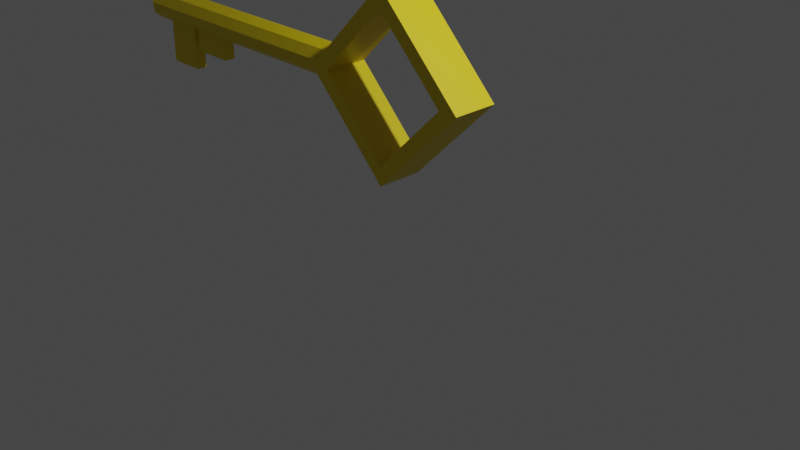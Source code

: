 # Source: Key.blend  (saved by Blender 3.5.10; exported with 4.5.12 LTS)
import bpy
from mathutils import Matrix  # noqa: F401  (used for matrix-valued properties, if any)

bpy.ops.wm.read_factory_settings(use_empty=True)
scene = bpy.context.scene
scene.name = 'Scene'

# ---- collections
col_collection = bpy.data.collections.new('Collection'); scene.collection.children.link(col_collection)

# ---- materials (node trees are filled in below, after node groups)
mat_gold_mat = bpy.data.materials.new('Gold_MAT')
mat_gold_mat.use_transparent_shadow = False

# ---- material node trees
mat_gold_mat.use_nodes = True; mat_gold_mat.node_tree.nodes.clear()
_N = mat_gold_mat.node_tree.nodes; _L = mat_gold_mat.node_tree.links
n0 = _N.new('ShaderNodeBsdfPrincipled'); n0.name = 'Principled BSDF'; n0.location = (10, 300)
n0.distribution = 'GGX'
n0.subsurface_method = 'RANDOM_WALK_SKIN'
n0.inputs[0].default_value = (0.8, 0.6204, 0.0, 1.0)
n0.inputs[3].default_value = 1.45
n0.inputs[27].default_value = (0.0, 0.0, 0.0, 1.0)
n0.inputs[28].default_value = 1.0
n1 = _N.new('ShaderNodeOutputMaterial'); n1.name = 'Material Output'; n1.location = (300, 300)
_L.new(n0.outputs[0], n1.inputs[0])
n1.is_active_output = True

# ---- world
world_world = bpy.data.worlds.new('World'); scene.world = world_world
world_world.use_nodes = True; world_world.node_tree.nodes.clear()
_N = world_world.node_tree.nodes; _L = world_world.node_tree.links
n0 = _N.new('ShaderNodeOutputWorld'); n0.name = 'World Output'; n0.location = (300, 300)
n1 = _N.new('ShaderNodeBackground'); n1.name = 'Background'; n1.location = (10, 300)
n1.inputs[0].default_value = (0.05088, 0.05088, 0.05088, 1.0)
_L.new(n1.outputs[0], n0.inputs[0])
n0.is_active_output = True
world_world.color = (0.05088, 0.05088, 0.05088)
world_world.use_sun_shadow = False
world_world.sun_shadow_jitter_overblur = 0.0

# ---- cameras
cam_camera = bpy.data.cameras.new('Camera')
cam_camera.clip_end = 100.0
cam_camera.ortho_scale = 7.314

# ---- lights
light_light = bpy.data.lights.new('Light', 'POINT')
light_light.transmission_factor = 0.0
light_light.energy = 1000.0
light_light.shadow_soft_size = 0.1
light_light.shadow_maximum_resolution = 0.006
light_light.use_absolute_resolution = True

# ---- meshes
me_cube_003 = bpy.data.meshes.new('Cube.003')
me_cube_003.from_pydata([(-0.7781, 1.316e-06, 1.618), (-4.06, -1.404e-06, 1.618), (-4.06, 0.1183, 1.575), (-0.7781, 0.1183, 1.575), (-4.06, 0.1812, 1.466), (-0.7781, 0.1812, 1.466), (-4.06, 0.1593, 1.342), (-0.7781, 0.1593, 1.342), (-4.06, 0.06292, 1.261), (-0.7781, 0.06293, 1.261), (-4.06, -0.06293, 1.261), (-0.7781, -0.06292, 1.261), (-4.06, -0.1593, 1.342), (-0.7781, -0.1593, 1.342), (-4.06, -0.1812, 1.466), (-0.7781, -0.1812, 1.466), (-4.06, -0.1183, 1.575), (-0.7781, -0.1183, 1.575), (-1.0, -0.25, 1.434), (-1.192e-07, -0.25, 2.434), (-1.0, 0.25, 1.434), (-1.192e-07, 0.25, 2.434), (-1.192e-07, -0.25, 0.434), (1.0, -0.25, 1.434), (-1.192e-07, 0.25, 0.434), (1.0, 0.25, 1.434), (-0.7832, 0.25, 1.434), (0.7832, 0.25, 1.434), (-1.192e-07, 0.25, 2.217), (-1.192e-07, 0.25, 0.6507), (0.7832, -0.25, 1.434), (-1.192e-07, -0.25, 0.6507), (-1.192e-07, -0.25, 2.217), (-0.7832, -0.25, 1.434), (-3.848, -0.06293, 1.261), (-3.848, 0.1812, 1.466), (-3.848, 0.06292, 1.261), (-3.848, 0.1183, 1.575), (-3.848, -1.228e-06, 1.618), (-3.848, 0.1593, 1.342), (-3.848, -0.1593, 1.342), (-3.848, -0.1812, 1.466), (-3.848, -0.1183, 1.575), (-3.395, -8.525e-07, 1.618), (-3.395, -0.06293, 1.261), (-3.395, 0.1812, 1.466), (-3.395, 0.06292, 1.261), (-3.395, 0.1183, 1.575), (-3.395, 0.1593, 1.342), (-3.395, -0.1593, 1.342), (-3.395, -0.1812, 1.466), (-3.395, -0.1183, 1.575), (-2.087, 2.317e-07, 1.618), (-2.087, -0.06293, 1.261), (-2.087, 0.1812, 1.466), (-2.087, 0.06293, 1.261), (-2.087, 0.1183, 1.575), (-2.087, 0.1593, 1.342), (-2.087, -0.1593, 1.342), (-2.087, -0.1812, 1.466), (-2.087, -0.1183, 1.575), (-3.313, -0.06293, 1.261), (-3.313, 0.1812, 1.466), (-3.313, 0.06292, 1.261), (-3.313, 0.1183, 1.575), (-3.313, 0.1593, 1.342), (-3.313, -0.1593, 1.342), (-3.313, -0.1812, 1.466), (-3.313, -0.1183, 1.575), (-3.313, -7.847e-07, 1.618), (-2.806, -3.646e-07, 1.618), (-2.806, -0.06293, 1.261), (-2.806, 0.1812, 1.466), (-2.806, 0.06293, 1.261), (-2.806, 0.1183, 1.575), (-2.806, 0.1593, 1.342), (-2.806, -0.1593, 1.342), (-2.806, -0.1812, 1.466), (-2.806, -0.1183, 1.575), (-3.395, -0.06293, 0.7727), (-3.848, -0.06293, 0.7727), (-3.395, 0.06292, 0.7727), (-3.848, 0.06292, 0.7727), (-2.806, -0.06293, 1.013), (-3.313, -0.06293, 1.013), (-2.806, 0.06293, 1.013), (-3.313, 0.06292, 1.013)], [], [(3, 0, 17, 15, 13, 11, 9, 7, 5), (58, 13, 15, 59), (53, 11, 13, 58), (55, 9, 11, 53), (57, 7, 9, 55), (1, 2, 4, 6, 8, 10, 12, 14, 16), (54, 5, 7, 57), (60, 17, 0, 52), (56, 3, 5, 54), (52, 0, 3, 56), (59, 15, 17, 60), (18, 19, 21, 20), (28, 21, 25, 24, 29, 27), (29, 24, 20, 21, 28, 26), (24, 25, 23, 22), (33, 18, 22, 23, 19, 32, 30, 31), (32, 19, 18, 33), (20, 24, 22, 18), (25, 21, 19, 23), (26, 28, 32, 33), (30, 27, 29, 31), (31, 29, 26, 33), (28, 27, 30, 32), (14, 41, 42, 16), (1, 38, 37, 2), (2, 37, 35, 4), (16, 42, 38, 1), (4, 35, 39, 6), (6, 39, 36, 8), (8, 36, 34, 10), (10, 34, 40, 12), (12, 40, 41, 14), (41, 50, 51, 42), (38, 43, 47, 37), (37, 47, 45, 35), (42, 51, 43, 38), (35, 45, 48, 39), (39, 48, 46, 36), (34, 36, 82, 80), (34, 44, 49, 40), (40, 49, 50, 41), (77, 59, 60, 78), (70, 52, 56, 74), (74, 56, 54, 72), (78, 60, 52, 70), (72, 54, 57, 75), (75, 57, 55, 73), (73, 55, 53, 71), (71, 53, 58, 76), (76, 58, 59, 77), (49, 66, 67, 50), (44, 61, 66, 49), (46, 63, 61, 44), (48, 65, 63, 46), (45, 62, 65, 48), (51, 68, 69, 43), (47, 64, 62, 45), (43, 69, 64, 47), (50, 67, 68, 51), (66, 76, 77, 67), (61, 71, 76, 66), (73, 71, 83, 85), (65, 75, 73, 63), (62, 72, 75, 65), (68, 78, 70, 69), (64, 74, 72, 62), (69, 70, 74, 64), (67, 77, 78, 68), (82, 81, 79, 80), (36, 46, 81, 82), (44, 34, 80, 79), (46, 44, 79, 81), (86, 85, 83, 84), (63, 73, 85, 86), (71, 61, 84, 83), (61, 63, 86, 84)])
_uv = me_cube_003.uv_layers.new(name='UVMap')
_uv.uv.foreach_set('vector', [0.4043, 0.4339, 0.25, 0.49, 0.09573, 0.4339, 0.01365, 0.2917, 0.04215, 0.13, 0.1679, 0.02447, 0.3321, 0.02447, 0.4578, 0.13, 0.4864, 0.2917, 0.3333, 0.8007, 0.3333, 1.0, 0.2222, 1.0, 0.2222, 0.8007, 0.4444, 0.8007, 0.4444, 1.0, 0.3333, 1.0, 0.3333, 0.8007, 0.5556, 0.8007, 0.5556, 1.0, 0.4444, 1.0, 0.4444, 0.8007, 0.6667, 0.8007, 0.6667, 1.0, 0.5556, 1.0, 0.5556, 0.8007, 0.75, 0.49, 0.9043, 0.4339, 0.9864, 0.2917, 0.9578, 0.13, 0.8321, 0.02447, 0.6679, 0.02447, 0.5422, 0.13, 0.5136, 0.2917, 0.5957, 0.4339, 0.7778, 0.8007, 0.7778, 1.0, 0.6667, 1.0, 0.6667, 0.8007, 0.1111, 0.8007, 0.1111, 1.0, 4.47e-08, 1.0, 4.47e-08, 0.8007, 0.8889, 0.8007, 0.8889, 1.0, 0.7778, 1.0, 0.7778, 0.8007, 1.0, 0.8007, 1.0, 1.0, 0.8889, 1.0, 0.8889, 0.8007, 0.2222, 0.8007, 0.2222, 1.0, 0.1111, 1.0, 0.1111, 0.8007, 0.375, 0.0, 0.625, 0.0, 0.625, 0.25, 0.375, 0.25, 0.5979, 0.2771, 0.625, 0.25, 0.625, 0.5, 0.375, 0.5, 0.4021, 0.4729, 0.5979, 0.4729, 0.4021, 0.4729, 0.375, 0.5, 0.375, 0.25, 0.625, 0.25, 0.5979, 0.2771, 0.4021, 0.2771, 0.375, 0.5, 0.625, 0.5, 0.625, 0.75, 0.375, 0.75, 0.4021, 0.9729, 0.375, 1.0, 0.375, 0.75, 0.625, 0.75, 0.625, 1.0, 0.5979, 0.9729, 0.5979, 0.7771, 0.4021, 0.7771, 0.5979, 0.9729, 0.625, 1.0, 0.375, 1.0, 0.4021, 0.9729, 0.125, 0.5, 0.375, 0.5, 0.375, 0.75, 0.125, 0.75, 0.625, 0.5, 0.875, 0.5, 0.875, 0.75, 0.625, 0.75, 0.375, 0.1288, 0.625, 0.1288, 0.625, 0.1212, 0.375, 0.1212, 0.625, 0.6288, 0.625, 0.6212, 0.375, 0.6212, 0.375, 0.6288, 0.375, 0.6288, 0.375, 0.6212, 0.125, 0.6212, 0.125, 0.6288, 0.875, 0.6212, 0.625, 0.6212, 0.625, 0.6288, 0.875, 0.6288, 0.2222, 0.5, 0.2222, 0.5323, 0.1111, 0.5323, 0.1111, 0.5, 1.0, 0.5, 1.0, 0.5323, 0.8889, 0.5323, 0.8889, 0.5, 0.8889, 0.5, 0.8889, 0.5323, 0.7778, 0.5323, 0.7778, 0.5, 0.1111, 0.5, 0.1111, 0.5323, 4.47e-08, 0.5323, 4.47e-08, 0.5, 0.7778, 0.5, 0.7778, 0.5323, 0.6667, 0.5323, 0.6667, 0.5, 0.6667, 0.5, 0.6667, 0.5323, 0.5556, 0.5323, 0.5556, 0.5, 0.5556, 0.5, 0.5556, 0.5323, 0.4444, 0.5323, 0.4444, 0.5, 0.4444, 0.5, 0.4444, 0.5323, 0.3333, 0.5323, 0.3333, 0.5, 0.3333, 0.5, 0.3333, 0.5323, 0.2222, 0.5323, 0.2222, 0.5, 0.2222, 0.5323, 0.2222, 0.6013, 0.1111, 0.6013, 0.1111, 0.5323, 1.0, 0.5323, 1.0, 0.6013, 0.8889, 0.6013, 0.8889, 0.5323, 0.8889, 0.5323, 0.8889, 0.6013, 0.7778, 0.6013, 0.7778, 0.5323, 0.1111, 0.5323, 0.1111, 0.6013, 4.47e-08, 0.6013, 4.47e-08, 0.5323, 0.7778, 0.5323, 0.7778, 0.6013, 0.6667, 0.6013, 0.6667, 0.5323, 0.6667, 0.5323, 0.6667, 0.6013, 0.5556, 0.6013, 0.5556, 0.5323, 0.4444, 0.5323, 0.5556, 0.5323, 0.5556, 0.5323, 0.4444, 0.5323, 0.4444, 0.5323, 0.4444, 0.6013, 0.3333, 0.6013, 0.3333, 0.5323, 0.3333, 0.5323, 0.3333, 0.6013, 0.2222, 0.6013, 0.2222, 0.5323, 0.2222, 0.691, 0.2222, 0.8007, 0.1111, 0.8007, 0.1111, 0.691, 1.0, 0.691, 1.0, 0.8007, 0.8889, 0.8007, 0.8889, 0.691, 0.8889, 0.691, 0.8889, 0.8007, 0.7778, 0.8007, 0.7778, 0.691, 0.1111, 0.691, 0.1111, 0.8007, 4.47e-08, 0.8007, 4.47e-08, 0.691, 0.7778, 0.691, 0.7778, 0.8007, 0.6667, 0.8007, 0.6667, 0.691, 0.6667, 0.691, 0.6667, 0.8007, 0.5556, 0.8007, 0.5556, 0.691, 0.5556, 0.691, 0.5556, 0.8007, 0.4444, 0.8007, 0.4444, 0.691, 0.4444, 0.691, 0.4444, 0.8007, 0.3333, 0.8007, 0.3333, 0.691, 0.3333, 0.691, 0.3333, 0.8007, 0.2222, 0.8007, 0.2222, 0.691, 0.3333, 0.6013, 0.3333, 0.6138, 0.2222, 0.6138, 0.2222, 0.6013, 0.4444, 0.6013, 0.4444, 0.6138, 0.3333, 0.6138, 0.3333, 0.6013, 0.5556, 0.6013, 0.5556, 0.6138, 0.4444, 0.6138, 0.4444, 0.6013, 0.6667, 0.6013, 0.6667, 0.6138, 0.5556, 0.6138, 0.5556, 0.6013, 0.7778, 0.6013, 0.7778, 0.6138, 0.6667, 0.6138, 0.6667, 0.6013, 0.1111, 0.6013, 0.1111, 0.6138, 4.47e-08, 0.6138, 4.47e-08, 0.6013, 0.8889, 0.6013, 0.8889, 0.6138, 0.7778, 0.6138, 0.7778, 0.6013, 1.0, 0.6013, 1.0, 0.6138, 0.8889, 0.6138, 0.8889, 0.6013, 0.2222, 0.6013, 0.2222, 0.6138, 0.1111, 0.6138, 0.1111, 0.6013, 0.3333, 0.6138, 0.3333, 0.691, 0.2222, 0.691, 0.2222, 0.6138, 0.4444, 0.6138, 0.4444, 0.691, 0.3333, 0.691, 0.3333, 0.6138, 0.5556, 0.691, 0.4444, 0.691, 0.4444, 0.691, 0.5556, 0.691, 0.6667, 0.6138, 0.6667, 0.691, 0.5556, 0.691, 0.5556, 0.6138, 0.7778, 0.6138, 0.7778, 0.691, 0.6667, 0.691, 0.6667, 0.6138, 0.1111, 0.6138, 0.1111, 0.691, 4.47e-08, 0.691, 4.47e-08, 0.6138, 0.8889, 0.6138, 0.8889, 0.691, 0.7778, 0.691, 0.7778, 0.6138, 1.0, 0.6138, 1.0, 0.691, 0.8889, 0.691, 0.8889, 0.6138, 0.2222, 0.6138, 0.2222, 0.691, 0.1111, 0.691, 0.1111, 0.6138, 0.5556, 0.5323, 0.5556, 0.6013, 0.4444, 0.6013, 0.4444, 0.5323, 0.5556, 0.5323, 0.5556, 0.6013, 0.5556, 0.6013, 0.5556, 0.5323, 0.4444, 0.6013, 0.4444, 0.5323, 0.4444, 0.5323, 0.4444, 0.6013, 0.5556, 0.6013, 0.4444, 0.6013, 0.4444, 0.6013, 0.5556, 0.6013, 0.5556, 0.6138, 0.5556, 0.691, 0.4444, 0.691, 0.4444, 0.6138, 0.5556, 0.6138, 0.5556, 0.691, 0.5556, 0.691, 0.5556, 0.6138, 0.4444, 0.691, 0.4444, 0.6138, 0.4444, 0.6138, 0.4444, 0.691, 0.4444, 0.6138, 0.5556, 0.6138, 0.5556, 0.6138, 0.4444, 0.6138])
me_cube_003.materials.append(mat_gold_mat)
me_cube_003.update()

# ---- objects
ob_light = bpy.data.objects.new('Light', light_light)
ob_camera = bpy.data.objects.new('Camera', cam_camera)
ob_cube_001 = bpy.data.objects.new('Cube.001', me_cube_003)

# ---- transforms, parenting, visibility, modifiers, constraints
ob_light.location = (4.076, 1.005, 5.904)
ob_light.rotation_euler = (0.6503, 0.05522, 1.866)
ob_light.lock_rotations_4d = False
ob_light.empty_display_type = 'ARROWS'
ob_light.color = (0.0, 0.0, 0.0, 0.0)
ob_light.lineart.crease_threshold = 0.0
ob_camera.location = (7.359, -6.926, 4.958)
ob_camera.rotation_euler = (1.109, 0.0, 0.8149)
ob_camera.lock_rotations_4d = False
ob_camera.empty_display_type = 'ARROWS'
ob_camera.color = (0.0, 0.0, 0.0, 0.0)
ob_camera.display_type = 'WIRE'
ob_camera.lineart.crease_threshold = 0.0
ob_cube_001.location = (0.0, 0.0, 0.0)

# ---- collection membership
col_collection.objects.link(ob_light)
col_collection.objects.link(ob_camera)
col_collection.objects.link(ob_cube_001)

# ---- scene / render settings (as saved in the file)
scene.camera = ob_camera
scene.frame_start = 1; scene.frame_end = 250; scene.frame_set(1)
scene.render.engine = 'BLENDER_EEVEE_NEXT'
scene.cycles.sampling_pattern = 'TABULATED_SOBOL'
scene.view_settings.view_transform = 'Filmic'
bpy.context.view_layer.update()
